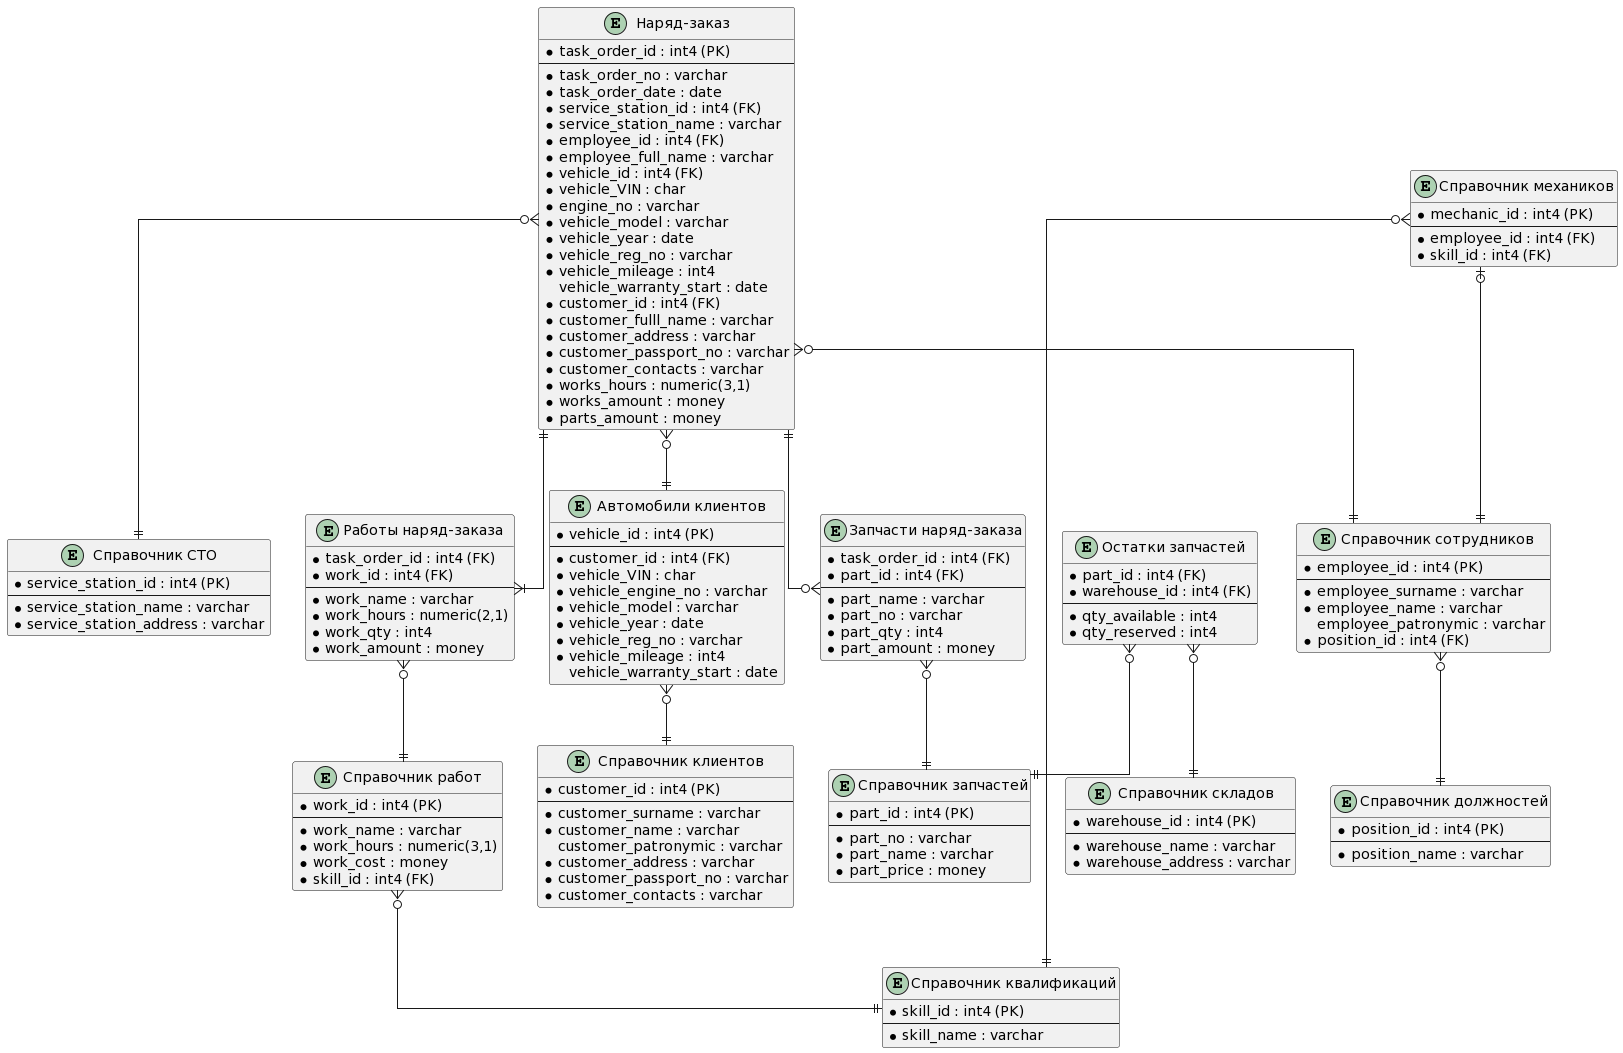

The diagram above was rendered by PlantUML. Its source (embedded in the PNG):
@startuml
' hide the spot
' hide circle

' avoid problems with angled crows feet
skinparam linetype ortho

entity "Наряд-заказ" as task_order {
    * task_order_id : int4 (PK)
    --
    * task_order_no : varchar 
    * task_order_date : date 
    * service_station_id : int4 (FK) 
    * service_station_name : varchar 
    * employee_id : int4 (FK)
    * employee_full_name : varchar 
    * vehicle_id : int4 (FK)
    * vehicle_VIN : char 
    * engine_no : varchar 
    * vehicle_model : varchar 
    * vehicle_year : date 
    * vehicle_reg_no : varchar 
    * vehicle_mileage : int4 
    vehicle_warranty_start : date 
    * customer_id : int4 (FK)
    * customer_fulll_name : varchar 
    * customer_address : varchar 
    * customer_passport_no : varchar 
    * customer_contacts : varchar 
    * works_hours : numeric(3,1)
    * works_amount : money 
    * parts_amount : money 
}

entity "Работы наряд-заказа" as works_list {
    * task_order_id : int4 (FK)
    * work_id : int4 (FK)
    --
    * work_name : varchar 
    * work_hours : numeric(2,1) 
    * work_qty : int4 
    * work_amount : money 
}

entity "Запчасти наряд-заказа" as parts_list {
    * task_order_id : int4 (FK)
    * part_id : int4 (FK)
    --
    * part_name : varchar 
    * part_no : varchar 
    * part_qty : int4 
    * part_amount : money 
}

entity "Справочник работ" as works {
    * work_id : int4 (PK)
    --
    * work_name : varchar 
    * work_hours : numeric(3,1) 
    * work_cost : money 
    * skill_id : int4 (FK)
}

entity "Автомобили клиентов" as vehicles {
    * vehicle_id : int4 (PK)
    --
    * customer_id : int4 (FK)
    * vehicle_VIN : char 
    * vehicle_engine_no : varchar 
    * vehicle_model : varchar 
    * vehicle_year : date 
    * vehicle_reg_no : varchar 
    * vehicle_mileage : int4 
    vehicle_warranty_start : date 
}

entity "Справочник клиентов" as customers {
    * customer_id : int4 (PK)
    --
    * customer_surname : varchar 
    * customer_name : varchar 
    customer_patronymic : varchar 
    * customer_address : varchar 
    * customer_passport_no : varchar 
    * customer_contacts : varchar 
}

entity "Справочник сотрудников" as employees {
    * employee_id : int4 (PK)
    --
    * employee_surname : varchar 
    * employee_name : varchar 
    employee_patronymic : varchar 
    * position_id : int4 (FK)
}

entity "Справочник механиков" as mechanics {
    * mechanic_id : int4 (PK)  
    --
    * employee_id : int4 (FK)
    * skill_id : int4 (FK)
}

entity "Справочник квалификаций" as skills {
    * skill_id : int4 (PK)
    --
    * skill_name : varchar 
}

entity "Справочник запчастей" as parts {
    * part_id : int4 (PK)
    --
    * part_no : varchar 
    * part_name : varchar 
    * part_price : money 
}

entity "Справочник СТО" as service_stations {
    * service_station_id : int4 (PK)
    --
    * service_station_name : varchar 
    * service_station_address : varchar 
}

entity "Справочник должностей" as positions {
    * position_id : int4 (PK)
    --
    * position_name : varchar  
}

entity "Остатки запчастей" as availability {
    * part_id : int4 (FK)
    * warehouse_id : int4 (FK)
    --
    * qty_available : int4 
    * qty_reserved : int4 
}

entity "Справочник складов" as warehouses {
    * warehouse_id : int4 (PK)
    --
    * warehouse_name : varchar 
    * warehouse_address : varchar 
}

task_order   ||--|{ works_list
task_order   ||--o{ parts_list
task_order   }o--|| service_stations
task_order   }o--|| employees
task_order   }o--|| vehicles
works_list   }o--|| works
parts_list   }o--|| parts
works        }o--|| skills
vehicles     }o--|| customers
employees    }o--|| positions
mechanics    |o--|| employees
mechanics    }o--|| skills
availability }o--|| parts
availability }o--|| warehouses
@enduml